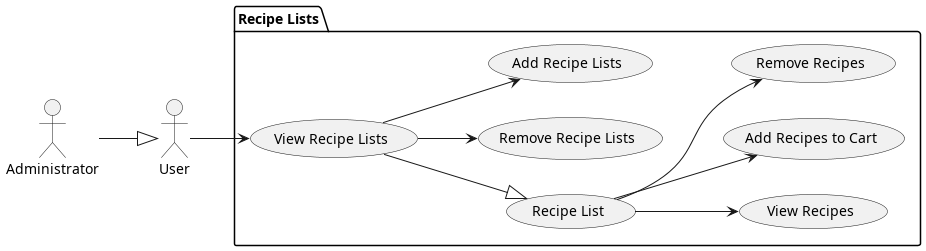

The diagram above was rendered by PlantUML. Its source (embedded in the PNG):
@startuml recipeListManagement

left to right direction

actor "User" as user
actor "Administrator" as admin

package "Recipe Lists" as RecipeLists {


    admin --|> (user)
    (View Recipe Lists) --|> (Recipe List)
    (View Recipe Lists) --> (Remove Recipe Lists)
    (View Recipe Lists) --> (Add Recipe Lists)
    user --> (View Recipe Lists)

    (Recipe List) --> (View Recipes)
    (Recipe List) --> (Add Recipes to Cart)
    (Recipe List) --> (Remove Recipes)

}
@enduml